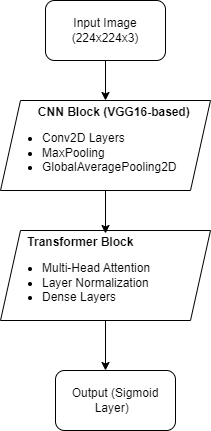

The diagram above was exported from draw.io. Its source (the exported page's mxGraphModel, read from the mxfile embedded in the PNG):
<mxGraphModel dx="1050" dy="596" grid="1" gridSize="10" guides="1" tooltips="1" connect="1" arrows="1" fold="1" page="1" pageScale="1" pageWidth="850" pageHeight="1100" math="0" shadow="0">
  <root>
    <mxCell id="0" />
    <mxCell id="1" parent="0" />
    <mxCell id="5Iz8OHfmuqpDEckQ1X77-1" value="Input Image (224x224x3)" style="rounded=1;whiteSpace=wrap;html=1;" vertex="1" parent="1">
      <mxGeometry x="340" y="70" width="120" height="60" as="geometry" />
    </mxCell>
    <mxCell id="5Iz8OHfmuqpDEckQ1X77-3" value="&lt;div style=&quot;text-align: right;&quot;&gt;&lt;span style=&quot;background-color: initial;&quot;&gt;&lt;b&gt;CNN Block (VGG16-based)&lt;/b&gt;&lt;/span&gt;&lt;/div&gt;&lt;div&gt;&lt;ul&gt;&lt;li&gt;Conv2D Layers&lt;/li&gt;&lt;li&gt;MaxPooling&amp;nbsp;&lt;/li&gt;&lt;li&gt;GlobalAveragePooling2D  &amp;nbsp;&amp;nbsp;&amp;nbsp;&lt;/li&gt;&lt;/ul&gt;&lt;/div&gt;" style="shape=parallelogram;perimeter=parallelogramPerimeter;whiteSpace=wrap;html=1;fixedSize=1;align=left;" vertex="1" parent="1">
      <mxGeometry x="295" y="170" width="210" height="90" as="geometry" />
    </mxCell>
    <mxCell id="5Iz8OHfmuqpDEckQ1X77-4" value="&lt;div style=&quot;text-align: right;&quot;&gt;&lt;b style=&quot;background-color: initial;&quot;&gt;Transformer Block&amp;nbsp; &amp;nbsp; &amp;nbsp;&lt;/b&gt;&lt;/div&gt;&lt;div&gt;&lt;ul&gt;&lt;li style=&quot;text-align: right;&quot;&gt;Multi-Head Attention&lt;/li&gt;&lt;li style=&quot;&quot;&gt;Layer Normalization&lt;/li&gt;&lt;li style=&quot;&quot;&gt;Dense Layers   &amp;nbsp; &amp;nbsp;&lt;/li&gt;&lt;/ul&gt;&lt;/div&gt;" style="shape=parallelogram;perimeter=parallelogramPerimeter;whiteSpace=wrap;html=1;fixedSize=1;align=left;" vertex="1" parent="1">
      <mxGeometry x="295" y="300" width="210" height="90" as="geometry" />
    </mxCell>
    <mxCell id="5Iz8OHfmuqpDEckQ1X77-5" value="Output (Sigmoid Layer)&amp;nbsp;&amp;nbsp;" style="rounded=1;whiteSpace=wrap;html=1;" vertex="1" parent="1">
      <mxGeometry x="350" y="440" width="120" height="60" as="geometry" />
    </mxCell>
    <mxCell id="5Iz8OHfmuqpDEckQ1X77-6" value="" style="endArrow=classic;html=1;rounded=0;exitX=0.5;exitY=1;exitDx=0;exitDy=0;entryX=0.5;entryY=0;entryDx=0;entryDy=0;" edge="1" parent="1" source="5Iz8OHfmuqpDEckQ1X77-1" target="5Iz8OHfmuqpDEckQ1X77-3">
      <mxGeometry width="50" height="50" relative="1" as="geometry">
        <mxPoint x="400" y="330" as="sourcePoint" />
        <mxPoint x="450" y="280" as="targetPoint" />
      </mxGeometry>
    </mxCell>
    <mxCell id="5Iz8OHfmuqpDEckQ1X77-7" value="" style="endArrow=classic;html=1;rounded=0;exitX=0.5;exitY=1;exitDx=0;exitDy=0;" edge="1" parent="1" source="5Iz8OHfmuqpDEckQ1X77-3">
      <mxGeometry width="50" height="50" relative="1" as="geometry">
        <mxPoint x="390" y="270" as="sourcePoint" />
        <mxPoint x="400" y="303" as="targetPoint" />
      </mxGeometry>
    </mxCell>
    <mxCell id="5Iz8OHfmuqpDEckQ1X77-8" value="" style="endArrow=classic;html=1;rounded=0;exitX=0.5;exitY=1;exitDx=0;exitDy=0;" edge="1" parent="1" source="5Iz8OHfmuqpDEckQ1X77-4">
      <mxGeometry width="50" height="50" relative="1" as="geometry">
        <mxPoint x="400" y="330" as="sourcePoint" />
        <mxPoint x="400" y="440" as="targetPoint" />
      </mxGeometry>
    </mxCell>
  </root>
</mxGraphModel>